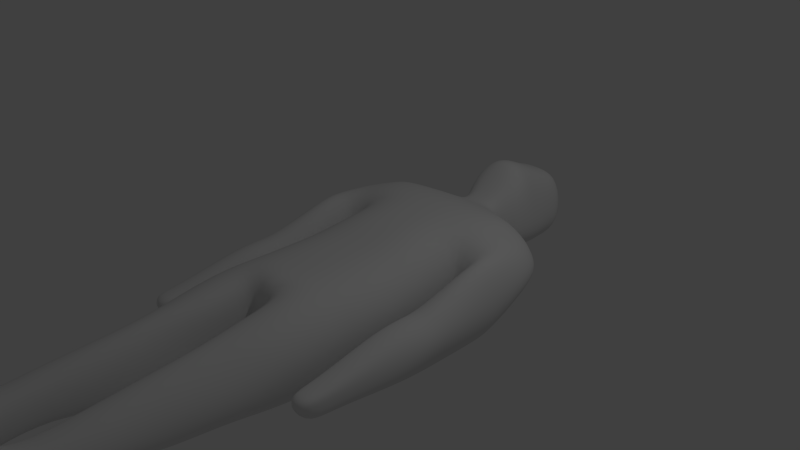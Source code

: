 # Source: ChacterOneUVMapping.blend  (saved by Blender 2.76.0; exported with 4.5.12 LTS)
import bpy
from mathutils import Matrix  # noqa: F401  (used for matrix-valued properties, if any)

bpy.ops.wm.read_factory_settings(use_empty=True)
scene = bpy.context.scene
scene.name = 'Scene'

# ---- collections
col_collection_1 = bpy.data.collections.new('Collection 1'); scene.collection.children.link(col_collection_1)

# ---- materials (node trees are filled in below, after node groups)
mat_material = bpy.data.materials.new('Material')
mat_material.alpha_threshold = 0.0
mat_material.use_transparent_shadow = False
mat_material.roughness = 0.5
mat_material.specular_intensity = 0.0
mat_material.line_color = (0.0, 0.0, 0.0, 1.0)

# ---- material node trees

# ---- world
world_world = bpy.data.worlds.new('World'); scene.world = world_world
world_world.color = (0.05088, 0.05088, 0.05088)
world_world.use_sun_shadow = False
world_world.sun_shadow_jitter_overblur = 0.0
world_world.cycles.sampling_method = 'MANUAL'
world_world.cycles.sample_map_resolution = 256

# ---- cameras
cam_camera = bpy.data.cameras.new('Camera')
cam_camera.clip_end = 100.0
cam_camera.lens = 35.0
cam_camera.sensor_width = 32.0
cam_camera.sensor_height = 18.0
cam_camera.ortho_scale = 7.314
cam_camera.dof.focus_distance = 0.0
cam_camera.dof.aperture_fstop = 128.0

# ---- lights
light_lamp = bpy.data.lights.new('Lamp', 'POINT')
light_lamp.transmission_factor = 0.0
light_lamp.cutoff_distance = 30.0
light_lamp.energy = 100.0
light_lamp.shadow_buffer_clip_start = 1.001
light_lamp.shadow_soft_size = 0.1
light_lamp.shadow_maximum_resolution = 0.006
light_lamp.use_absolute_resolution = True
light_lamp.cycles.use_multiple_importance_sampling = False

# ---- meshes
me_cube = bpy.data.meshes.new('Cube')
me_cube.from_pydata([(-0.7529, 0.09444, -0.9393), (-0.7529, 0.09444, 0.4615), (-0.7529, -1.906, -0.9393), (-0.7529, -1.906, 0.3448), (-0.7529, -0.4056, -0.9393), (-0.7529, -0.9056, -0.9393), (-0.7529, -1.406, -0.9393), (-0.7529, -0.4056, 0.4252), (-0.7529, -0.9056, 0.3448), (-0.7529, -1.406, 0.3448), (-0.9646, -0.1831, -0.2393), (-1.016, -1.906, -0.2393), (-1.016, -1.406, -0.2393), (-1.016, -0.9056, -0.2393), (-1.016, -0.4056, -0.2393), (-0.7529, 0.6222, -0.8895), (-0.7529, 0.6222, 0.4797), (-0.9373, 1.066, -0.5292), (-0.869, 1.066, 0.2965), (-0.9241, 1.181, -0.2399), (-1.696, -0.01192, -0.2409), (-1.482, -0.01192, -0.6643), (-1.482, -0.01192, 0.3297), (-1.452, 0.6862, 0.2024), (-1.625, 0.6862, -0.1138), (-1.452, 0.6862, -0.3133), (-1.39, 0.9773, -0.1138), (-1.218, 0.926, -0.2263), (-1.218, 0.926, 0.1462), (-1.047, -0.2448, -0.2597), (-1.226, -0.01679, 0.3319), (-1.129, 0.6596, 0.3493), (-1.233, -0.01679, -0.8296), (-1.129, 0.6596, -0.6465), (-1.227, -1.253, 0.02291), (-1.498, -1.248, 0.02291), (-1.725, -1.248, -0.2442), (-1.498, -1.248, -0.6974), (-1.016, -1.253, -0.2419), (-1.235, -1.253, -0.8433), (-1.172, -1.662, 0.04381), (-1.559, -1.657, 0.04381), (-1.677, -1.657, -0.3125), (-1.559, -1.657, -0.6597), (-1.083, -1.662, -0.3102), (-1.183, -1.662, -0.6597), (-0.02655, -0.9056, 0.3448), (-0.02655, -0.4056, 0.4252), (-0.02655, 0.09444, -0.9393), (-0.02655, 0.09444, 0.4615), (-0.02655, -2.338, 0.4029), (-0.05129, -2.553, -1.14), (-0.02655, -1.406, 0.3448), (-0.02655, -1.406, -0.9393), (-0.02655, -0.9056, -0.9393), (-0.02655, -0.4056, -0.9393), (-0.02655, -2.401, -0.2393), (-0.02655, 0.6222, -0.9627), (-0.02655, 0.6222, 0.4797), (-0.02655, 1.066, -0.7044), (-0.02655, 1.066, 0.2968), (-1.037, -2.373, -0.2393), (-0.7529, -2.373, -0.9393), (-0.7529, -2.373, 0.3448), (-0.1831, -2.373, 0.3448), (-0.1831, -2.373, -0.2393), (-1.014, -2.877, -0.2393), (-0.7529, -2.877, -0.8512), (-0.7529, -2.877, 0.2736), (-0.1918, -2.877, 0.2736), (-0.1918, -2.877, -0.9747), (-0.1918, -2.877, -0.2393), (-0.9824, -3.378, -0.2414), (-0.7353, -3.378, -0.7316), (-0.5972, -3.378, 0.2169), (-0.327, -3.378, 0.2169), (-0.189, -3.378, -0.8551), (-0.189, -3.378, -0.2414), (-0.8348, -4.113, -0.2517), (-0.6572, -4.113, -0.7268), (-0.6572, -4.113, 0.1448), (-0.2949, -4.113, 0.1448), (-0.2949, -4.113, -0.7268), (-0.1642, -4.113, -0.2517), (-1.028, -0.4591, -0.2419), (-1.022, -0.874, -0.2419), (-1.232, -0.7362, -0.8434), (-1.228, -0.2657, -0.8434), (-1.221, -0.2657, 0.2892), (-1.224, -0.7362, 0.1024), (-1.492, -0.2605, -0.7159), (-1.495, -0.7311, -0.7066), (-1.722, -0.7311, -0.2442), (-1.719, -0.2605, -0.2442), (-1.492, -0.2605, 0.3176), (-1.495, -0.7311, 0.1615), (-1.02, -1.117, -0.2419), (-1.225, -1.061, 0.00993), (-1.496, -1.017, -0.7037), (-1.496, -1.055, 0.07861), (-1.233, -1.022, -0.8434), (-1.723, -1.017, -0.2442), (-1.524, -2.653, -0.1805), (-1.253, -2.658, -0.1805), (-1.536, -2.538, -0.3039), (-1.515, -2.538, -0.5288), (-1.2, -2.543, -0.3024), (-1.267, -2.543, -0.5288), (-1.253, -2.913, -0.1805), (-1.524, -2.907, -0.1805), (-1.536, -3.013, -0.3039), (-1.515, -2.848, -0.5288), (-1.2, -3.018, -0.3024), (-1.267, -2.853, -0.5288), (-0.8297, -5.94, -0.2073), (-0.6545, -5.94, -0.676), (-0.7722, -5.94, 0.1838), (-0.1795, -5.89, 0.1838), (-0.2972, -5.94, -0.676), (-0.1682, -5.89, -0.2073), (-0.6545, -5.657, -0.6017), (-0.8297, -5.657, -0.2073), (-0.1795, -5.657, 0.1838), (-0.1682, -5.657, -0.2073), (-0.2972, -5.657, -0.6017), (-0.7722, -5.657, 0.1838), (-0.6545, -5.94, 0.8231), (-0.2972, -5.94, 0.8231), (-0.2972, -5.707, 0.6394), (-0.6545, -5.707, 0.6394), (-0.7452, -5.369, -0.2584), (-0.2458, -5.369, -0.2584), (-0.6743, -5.369, 0.03684), (-0.613, -5.369, -0.5072), (-0.2819, -5.369, 0.03685), (-0.3432, -5.369, -0.5072), (-0.6545, -5.692, -0.676), (-0.6545, -5.893, -0.676), (-0.1795, -5.799, 0.1838), (-0.1795, -5.843, 0.1838), (-0.2972, -5.692, -0.676), (-0.2972, -5.893, -0.676), (-0.8297, -5.893, -0.2073), (-0.8297, -5.799, -0.2073), (-0.1682, -5.843, -0.2073), (-0.1682, -5.799, -0.2073), (-0.7722, -5.893, 0.1838), (-0.7722, -5.799, 0.1838), (-0.2972, -5.799, 0.8231), (-0.2972, -5.893, 0.8231), (-0.6545, -5.893, 0.8231), (-0.6545, -5.799, 0.8231), (-0.7529, -1.718, -0.9393), (-0.7529, -1.718, 0.3448), (-1.016, -1.718, -0.2393), (-0.02655, -1.93, -0.9393), (-0.02655, -1.906, 0.3618), (-0.8272, -4.75, -0.2548), (-0.2356, -4.75, -0.2548), (-0.6988, -4.75, 0.09492), (-0.6705, -4.75, -0.4706), (-0.3226, -4.75, 0.09492), (-0.3509, -4.75, -0.4706), (0.7529, 0.09444, -0.9393), (0.7529, 0.09444, 0.4615), (0.7529, -1.906, -0.9393), (0.7529, -1.906, 0.3448), (0.7529, -0.4056, -0.9393), (0.7529, -0.9056, -0.9393), (0.7529, -1.406, -0.9393), (0.7529, -0.4056, 0.4252), (0.7529, -0.9056, 0.3448), (0.7529, -1.406, 0.3448), (0.9646, -0.1831, -0.2393), (1.016, -1.906, -0.2393), (1.016, -1.406, -0.2393), (1.016, -0.9056, -0.2393), (1.016, -0.4056, -0.2393), (0.7529, 0.6222, -0.8895), (0.7529, 0.6222, 0.4797), (0.9373, 1.066, -0.5292), (0.869, 1.066, 0.2965), (0.9241, 1.181, -0.2399), (1.696, -0.01192, -0.2409), (1.482, -0.01192, -0.6643), (1.482, -0.01192, 0.3297), (1.452, 0.6862, 0.2024), (1.625, 0.6862, -0.1138), (1.452, 0.6862, -0.3133), (1.39, 0.9773, -0.1138), (1.218, 0.926, -0.2263), (1.218, 0.926, 0.1462), (1.047, -0.2448, -0.2597), (1.226, -0.01679, 0.3319), (1.129, 0.6596, 0.3493), (1.233, -0.01679, -0.8296), (1.129, 0.6596, -0.6465), (1.227, -1.253, 0.02291), (1.498, -1.248, 0.02291), (1.725, -1.248, -0.2442), (1.498, -1.248, -0.6974), (1.016, -1.253, -0.2419), (1.235, -1.253, -0.8433), (1.172, -1.662, 0.04381), (1.559, -1.657, 0.04381), (1.677, -1.657, -0.3125), (1.559, -1.657, -0.6597), (1.083, -1.662, -0.3102), (1.183, -1.662, -0.6597), (0.02655, -0.9056, 0.3448), (0.02655, -0.4056, 0.4252), (0.02655, 0.09444, -0.9393), (0.02655, 0.09444, 0.4615), (0.02655, -2.338, 0.4029), (0.001811, -2.553, -1.14), (0.02655, -1.406, 0.3448), (0.02655, -1.406, -0.9393), (0.02655, -0.9056, -0.9393), (0.02655, -0.4056, -0.9393), (0.02655, -2.401, -0.2393), (0.02655, 0.6222, -0.9627), (0.02655, 0.6222, 0.4797), (0.02655, 1.066, -0.7044), (0.02655, 1.066, 0.2968), (1.037, -2.373, -0.2393), (0.7529, -2.373, -0.9393), (0.7529, -2.373, 0.3448), (0.1831, -2.373, 0.3448), (0.1831, -2.373, -0.2393), (1.014, -2.877, -0.2393), (0.7529, -2.877, -0.8512), (0.7529, -2.877, 0.2736), (0.1918, -2.877, 0.2736), (0.1918, -2.877, -0.9747), (0.1918, -2.877, -0.2393), (0.9824, -3.378, -0.2414), (0.7353, -3.378, -0.7316), (0.5972, -3.378, 0.2169), (0.327, -3.378, 0.2169), (0.189, -3.378, -0.8551), (0.189, -3.378, -0.2414), (0.8348, -4.113, -0.2517), (0.6572, -4.113, -0.7268), (0.6572, -4.113, 0.1448), (0.2949, -4.113, 0.1448), (0.2949, -4.113, -0.7268), (0.1642, -4.113, -0.2517), (1.028, -0.4591, -0.2419), (1.022, -0.874, -0.2419), (1.232, -0.7362, -0.8434), (1.228, -0.2657, -0.8434), (1.221, -0.2657, 0.2892), (1.224, -0.7362, 0.1024), (1.492, -0.2605, -0.7159), (1.495, -0.7311, -0.7066), (1.722, -0.7311, -0.2442), (1.719, -0.2605, -0.2442), (1.492, -0.2605, 0.3176), (1.495, -0.7311, 0.1615), (1.02, -1.117, -0.2419), (1.225, -1.061, 0.00993), (1.496, -1.017, -0.7037), (1.496, -1.055, 0.07861), (1.233, -1.022, -0.8434), (1.723, -1.017, -0.2442), (1.524, -2.653, -0.1805), (1.253, -2.658, -0.1805), (1.536, -2.538, -0.3039), (1.515, -2.538, -0.5288), (1.2, -2.543, -0.3024), (1.267, -2.543, -0.5288), (1.253, -2.913, -0.1805), (1.524, -2.907, -0.1805), (1.536, -3.013, -0.3039), (1.515, -2.848, -0.5288), (1.2, -3.018, -0.3024), (1.267, -2.853, -0.5288), (0.8297, -5.94, -0.2073), (0.6545, -5.94, -0.676), (0.7722, -5.94, 0.1838), (0.1795, -5.89, 0.1838), (0.2972, -5.94, -0.676), (0.1682, -5.89, -0.2073), (0.6545, -5.657, -0.6017), (0.8297, -5.657, -0.2073), (0.1795, -5.657, 0.1838), (0.1682, -5.657, -0.2073), (0.2972, -5.657, -0.6017), (0.7722, -5.657, 0.1838), (0.6545, -5.94, 0.8231), (0.2972, -5.94, 0.8231), (0.2972, -5.707, 0.6394), (0.6545, -5.707, 0.6394), (0.7452, -5.369, -0.2584), (0.2458, -5.369, -0.2584), (0.6743, -5.369, 0.03685), (0.613, -5.369, -0.5072), (0.2819, -5.369, 0.03685), (0.3432, -5.369, -0.5072), (0.6545, -5.692, -0.676), (0.6545, -5.893, -0.676), (0.1795, -5.799, 0.1838), (0.1795, -5.843, 0.1838), (0.2972, -5.692, -0.676), (0.2972, -5.893, -0.676), (0.8297, -5.893, -0.2073), (0.8297, -5.799, -0.2073), (0.1682, -5.843, -0.2073), (0.1682, -5.799, -0.2073), (0.7722, -5.893, 0.1838), (0.7722, -5.799, 0.1838), (0.2972, -5.799, 0.8231), (0.2972, -5.893, 0.8231), (0.6545, -5.893, 0.8231), (0.6545, -5.799, 0.8231), (0.7529, -1.718, -0.9393), (0.7529, -1.718, 0.3448), (1.016, -1.718, -0.2393), (0.02655, -1.93, -0.9393), (0.02655, -1.906, 0.3618), (0.8272, -4.75, -0.2548), (0.2356, -4.75, -0.2548), (0.6988, -4.75, 0.09492), (0.6705, -4.75, -0.4706), (0.3226, -4.75, 0.09492), (0.3509, -4.75, -0.4706), (1.192e-07, 0.6222, -0.9627), (1.192e-07, 1.066, -0.7044), (1.192e-07, 0.09444, -0.9393), (1.192e-07, -0.4056, -0.9393), (1.192e-07, -0.9056, -0.9393), (1.192e-07, -1.406, -0.9393), (1.192e-07, -1.93, -0.9393), (-0.02474, -2.556, -1.175), (5.96e-08, -2.403, -0.2393), (0.0, -2.34, 0.4029), (0.0, -1.906, 0.3618), (0.0, -1.406, 0.3448), (0.0, -0.9056, 0.3448), (0.0, -0.4056, 0.4252), (0.0, 0.09444, 0.4615), (0.0, 0.6222, 0.4797), (0.0, 1.066, 0.2968), (-0.3621, 1.33, -0.2199), (-0.3672, 1.215, -0.4881), (-0.3405, 1.215, 0.2037), (-0.3704, 2.673, 0.3406), (1.192e-07, 1.215, -0.5867), (0.0, 1.215, 0.2039), (0.3621, 1.33, -0.2199), (0.3672, 1.215, -0.4881), (0.3405, 1.215, 0.2037), (-0.4561, 2.518, -0.5196), (-0.4965, 2.723, -0.211), (-0.2963, 1.357, -0.299), (-0.3006, 1.401, -0.486), (-0.2786, 1.401, 0.2053), (0.0, 1.699, 0.4874), (1.192e-07, 1.401, -0.5983), (0.0, 1.401, 0.2055), (0.2963, 1.357, -0.299), (0.3006, 1.401, -0.486), (0.2786, 1.401, 0.2053), (-0.4027, 1.7, 0.4102), (0.4027, 1.7, 0.4102), (5.96e-08, 2.849, -0.2085), (1.192e-07, 2.632, -0.8926), (0.0, 2.673, 0.3411), (0.4965, 2.723, -0.211), (0.4561, 2.518, -0.5196), (0.3704, 2.673, 0.3406), (0.5169, 1.638, -0.1425), (-0.5243, 1.7, -0.4607), (-0.5169, 1.638, -0.1425), (1.192e-07, 1.699, -0.7807), (0.5243, 1.7, -0.4607), (0.4027, 1.878, 0.5059), (0.0, 1.857, 0.6526), (-0.5169, 2.062, -0.1659), (-0.4027, 1.878, 0.5059), (0.5169, 2.062, -0.1659), (-0.5243, 2.069, -0.5007), (0.5243, 2.069, -0.5007), (1.192e-07, 2.068, -0.8756), (0.3854, 2.464, 0.3615), (0.0, 2.464, 0.362), (-0.5059, 2.534, -0.1901), (1.192e-07, 2.489, -0.8847), (-0.3854, 2.464, 0.3615), (0.5059, 2.534, -0.1901), (-0.4648, 2.388, -0.508), (0.4648, 2.388, -0.508), (-0.3195, 2.028, 0.5297), (0.5136, 2.205, -0.1732), (-0.5063, 2.165, -0.5029), (0.5063, 2.165, -0.5029), (0.3195, 2.028, 0.5297), (0.0, 2.007, 0.6405), (-0.5136, 2.205, -0.1732), (1.192e-07, 2.195, -0.8784)], [], [(96, 97, 34, 38), (14, 10, 0, 4), (154, 12, 6, 152), (12, 13, 5, 6), (13, 14, 4, 5), (8, 7, 14, 13), (9, 8, 13, 12), (153, 9, 12, 154), (7, 1, 10, 14), (57, 15, 17, 59), (100, 96, 38, 39), (48, 0, 15, 57), (21, 20, 24, 25), (20, 22, 23, 24), (25, 24, 26, 27), (24, 23, 28, 26), (33, 32, 21, 25), (18, 19, 26, 28), (30, 31, 23, 22), (1, 16, 31, 30), (16, 18, 31), (15, 0, 32, 33), (31, 18, 28, 23), (10, 1, 30, 29), (19, 17, 27, 26), (0, 10, 29, 32), (17, 15, 33), (17, 33, 25, 27), (37, 39, 45, 43), (39, 38, 44, 45), (101, 98, 37, 36), (98, 100, 39, 37), (97, 99, 35, 34), (99, 101, 36, 35), (40, 41, 102, 103), (41, 42, 104, 102), (35, 36, 42, 41), (34, 35, 41, 40), (38, 34, 40, 44), (36, 37, 43, 42), (16, 58, 60, 18), (19, 18, 345, 343), (1, 49, 58, 16), (50, 3, 63, 64), (5, 4, 55, 54), (6, 5, 54, 53), (152, 6, 53, 155), (153, 3, 50, 156), (4, 0, 48, 55), (56, 50, 64, 65), (1, 7, 47, 49), (7, 8, 46, 47), (8, 9, 52, 46), (63, 61, 66, 68), (11, 2, 62, 61), (3, 11, 61, 63), (66, 67, 73, 72), (69, 68, 74, 75), (64, 63, 68, 69), (61, 62, 67, 66), (65, 64, 69, 71), (76, 77, 83, 82), (74, 72, 78, 80), (71, 69, 75, 77), (67, 70, 76, 73), (68, 66, 72, 74), (70, 71, 77, 76), (144, 139, 117, 119), (142, 137, 115, 114), (75, 74, 80, 81), (72, 73, 79, 78), (77, 75, 81, 83), (73, 76, 82, 79), (22, 20, 93, 94), (94, 93, 92, 95), (30, 22, 94, 88), (88, 94, 95, 89), (21, 32, 87, 90), (90, 87, 86, 91), (20, 21, 90, 93), (93, 90, 91, 92), (32, 29, 84, 87), (87, 84, 85, 86), (29, 30, 88, 84), (84, 88, 89, 85), (95, 92, 101, 99), (89, 95, 99, 97), (91, 86, 100, 98), (92, 91, 98, 101), (86, 85, 96, 100), (85, 89, 97, 96), (103, 102, 109, 108), (102, 104, 110, 109), (44, 40, 103, 106), (42, 43, 105, 104), (45, 44, 106, 107), (43, 45, 107, 105), (113, 112, 110, 111), (112, 108, 109, 110), (106, 103, 108, 112), (104, 105, 111, 110), (107, 106, 112, 113), (105, 107, 113, 111), (116, 114, 119, 117), (114, 115, 118, 119), (137, 141, 118, 115), (146, 142, 114, 116), (141, 144, 119, 118), (138, 122, 128, 148), (134, 132, 125, 122), (135, 131, 123, 124), (132, 130, 121, 125), (133, 135, 124, 120), (130, 133, 120, 121), (131, 134, 122, 123), (149, 150, 126, 127), (146, 116, 126, 150), (116, 117, 127, 126), (122, 125, 129, 128), (158, 161, 134, 131), (157, 160, 133, 130), (160, 162, 135, 133), (159, 157, 130, 132), (162, 158, 131, 135), (161, 159, 132, 134), (125, 147, 151, 129), (147, 146, 150, 151), (128, 129, 151, 148), (148, 151, 150, 149), (117, 139, 149, 127), (139, 138, 148, 149), (124, 123, 145, 140), (140, 145, 144, 141), (125, 121, 143, 147), (147, 143, 142, 146), (120, 124, 140, 136), (136, 140, 141, 137), (121, 120, 136, 143), (143, 136, 137, 142), (123, 122, 138, 145), (145, 138, 139, 144), (9, 153, 156, 52), (2, 152, 155, 51), (3, 153, 154, 11), (11, 154, 152, 2), (62, 51, 70, 67), (51, 56, 65), (2, 51, 62), (51, 65, 71, 70), (81, 80, 159, 161), (82, 83, 158, 162), (80, 78, 157, 159), (79, 82, 162, 160), (78, 79, 160, 157), (83, 81, 161, 158), (259, 201, 197, 260), (177, 167, 163, 173), (317, 315, 169, 175), (175, 169, 168, 176), (176, 168, 167, 177), (171, 176, 177, 170), (172, 175, 176, 171), (316, 317, 175, 172), (170, 177, 173, 164), (220, 222, 180, 178), (263, 202, 201, 259), (211, 220, 178, 163), (184, 188, 187, 183), (183, 187, 186, 185), (188, 190, 189, 187), (187, 189, 191, 186), (196, 188, 184, 195), (181, 191, 189, 182), (193, 185, 186, 194), (164, 193, 194, 179), (179, 194, 181), (178, 196, 195, 163), (194, 186, 191, 181), (173, 192, 193, 164), (182, 189, 190, 180), (163, 195, 192, 173), (180, 196, 178), (180, 190, 188, 196), (200, 206, 208, 202), (202, 208, 207, 201), (264, 199, 200, 261), (261, 200, 202, 263), (260, 197, 198, 262), (262, 198, 199, 264), (203, 266, 265, 204), (204, 265, 267, 205), (198, 204, 205, 199), (197, 203, 204, 198), (201, 207, 203, 197), (199, 205, 206, 200), (179, 181, 223, 221), (18, 60, 348, 345), (181, 182, 349, 351), (164, 179, 221, 212), (213, 227, 226, 166), (168, 217, 218, 167), (169, 216, 217, 168), (315, 318, 216, 169), (316, 319, 213, 166), (167, 218, 211, 163), (219, 228, 227, 213), (164, 212, 210, 170), (170, 210, 209, 171), (171, 209, 215, 172), (226, 231, 229, 224), (174, 224, 225, 165), (166, 226, 224, 174), (229, 235, 236, 230), (232, 238, 237, 231), (227, 232, 231, 226), (224, 229, 230, 225), (228, 234, 232, 227), (239, 245, 246, 240), (237, 243, 241, 235), (234, 240, 238, 232), (230, 236, 239, 233), (231, 237, 235, 229), (233, 239, 240, 234), (307, 282, 280, 302), (305, 277, 278, 300), (238, 244, 243, 237), (235, 241, 242, 236), (240, 246, 244, 238), (236, 242, 245, 239), (185, 257, 256, 183), (257, 258, 255, 256), (193, 251, 257, 185), (251, 252, 258, 257), (184, 253, 250, 195), (253, 254, 249, 250), (183, 256, 253, 184), (256, 255, 254, 253), (195, 250, 247, 192), (250, 249, 248, 247), (192, 247, 251, 193), (247, 248, 252, 251), (258, 262, 264, 255), (252, 260, 262, 258), (254, 261, 263, 249), (255, 264, 261, 254), (249, 263, 259, 248), (248, 259, 260, 252), (266, 271, 272, 265), (265, 272, 273, 267), (207, 269, 266, 203), (205, 267, 268, 206), (208, 270, 269, 207), (206, 268, 270, 208), (276, 274, 273, 275), (275, 273, 272, 271), (269, 275, 271, 266), (267, 273, 274, 268), (270, 276, 275, 269), (268, 274, 276, 270), (279, 280, 282, 277), (277, 282, 281, 278), (300, 278, 281, 304), (309, 279, 277, 305), (304, 281, 282, 307), (301, 311, 291, 285), (297, 285, 288, 295), (298, 287, 286, 294), (295, 288, 284, 293), (296, 283, 287, 298), (293, 284, 283, 296), (294, 286, 285, 297), (312, 290, 289, 313), (309, 313, 289, 279), (279, 289, 290, 280), (285, 291, 292, 288), (321, 294, 297, 324), (320, 293, 296, 323), (323, 296, 298, 325), (322, 295, 293, 320), (325, 298, 294, 321), (324, 297, 295, 322), (288, 292, 314, 310), (310, 314, 313, 309), (291, 311, 314, 292), (311, 312, 313, 314), (280, 290, 312, 302), (302, 312, 311, 301), (287, 303, 308, 286), (303, 304, 307, 308), (288, 310, 306, 284), (310, 309, 305, 306), (283, 299, 303, 287), (299, 300, 304, 303), (284, 306, 299, 283), (306, 305, 300, 299), (286, 308, 301, 285), (308, 307, 302, 301), (172, 215, 319, 316), (165, 214, 318, 315), (166, 174, 317, 316), (174, 165, 315, 317), (225, 230, 233, 214), (214, 228, 219), (165, 225, 214), (214, 233, 234, 228), (244, 324, 322, 243), (245, 325, 321, 246), (243, 322, 320, 241), (242, 323, 325, 245), (241, 320, 323, 242), (246, 321, 324, 244), (327, 222, 220, 326), (326, 220, 211, 328), (329, 328, 211, 218), (330, 329, 218, 217), (331, 330, 217, 216), (332, 331, 216, 318), (333, 332, 318, 214), (334, 333, 214, 219), (335, 334, 219, 213), (336, 335, 213, 319), (337, 336, 319, 215), (338, 337, 215, 209), (339, 338, 209, 210), (340, 339, 210, 212), (341, 340, 212, 221), (342, 341, 221, 223), (17, 19, 343, 344), (59, 17, 344, 347), (60, 58, 341, 342), (58, 49, 340, 341), (49, 47, 339, 340), (47, 46, 338, 339), (46, 52, 337, 338), (52, 156, 336, 337), (156, 50, 335, 336), (50, 56, 334, 335), (56, 51, 333, 334), (51, 155, 332, 333), (155, 53, 331, 332), (53, 54, 330, 331), (54, 55, 329, 330), (55, 48, 328, 329), (57, 326, 328, 48), (59, 327, 326, 57), (343, 345, 356, 354), (345, 348, 359, 356), (361, 358, 374, 375), (349, 350, 361, 360), (344, 343, 354, 355), (358, 355, 372, 374), (350, 347, 358, 361), (182, 180, 350, 349), (388, 385, 367, 346), (389, 391, 369, 368), (390, 386, 353, 352), (351, 349, 360, 362), (348, 351, 362, 359), (347, 344, 355, 358), (387, 390, 352, 366), (346, 367, 365, 353), (353, 365, 366, 352), (368, 369, 366, 365), (370, 368, 365, 367), (386, 388, 346, 353), (384, 389, 368, 370), (385, 384, 370, 367), (391, 387, 366, 369), (362, 360, 371, 364), (354, 356, 363, 373), (342, 223, 348), (60, 342, 348), (355, 354, 373, 372), (360, 361, 375, 371), (223, 181, 351, 348), (356, 359, 357, 363), (359, 362, 364, 357), (180, 222, 347, 350), (327, 59, 347), (222, 327, 347), (375, 374, 383, 382), (357, 364, 376, 377), (364, 371, 380, 376), (373, 363, 379, 378), (374, 372, 381, 383), (372, 373, 378, 381), (371, 375, 382, 380), (363, 357, 377, 379), (395, 399, 387, 391), (397, 396, 384, 385), (396, 393, 389, 384), (398, 392, 388, 386), (399, 394, 390, 387), (394, 398, 386, 390), (393, 395, 391, 389), (392, 397, 385, 388), (379, 377, 397, 392), (380, 382, 395, 393), (381, 378, 398, 394), (383, 381, 394, 399), (378, 379, 392, 398), (376, 380, 393, 396), (377, 376, 396, 397), (382, 383, 399, 395)])
me_cube.polygons.foreach_set('use_smooth', [True] * 404)
_uv = me_cube.uv_layers.new(name='UVMap')
_uv.uv.foreach_set('vector', [0.1115, 0.8349, 0.106, 0.8543, 0.09519, 0.8492, 0.1045, 0.8311, 0.2769, 0.4414, 0.2705, 0.4521, 0.2194, 0.4541, 0.2372, 0.4211, 0.3206, 0.3867, 0.3084, 0.3991, 0.2753, 0.3683, 0.2892, 0.3533, 0.3084, 0.3991, 0.2911, 0.4194, 0.2553, 0.3937, 0.2753, 0.3683, 0.2911, 0.4194, 0.2769, 0.4414, 0.2372, 0.4211, 0.2553, 0.3937, 0.213, 0.8117, 0.2116, 0.8475, 0.1671, 0.8362, 0.1715, 0.8074, 0.2134, 0.7771, 0.213, 0.8117, 0.1715, 0.8074, 0.1729, 0.778, 0.2123, 0.756, 0.2134, 0.7771, 0.1729, 0.778, 0.1721, 0.7595, 0.2116, 0.8475, 0.207, 0.8866, 0.1647, 0.8499, 0.1671, 0.8362, 0.1555, 0.4467, 0.1887, 0.4774, 0.1755, 0.5076, 0.1364, 0.472, 0.3016, 0.4984, 0.3162, 0.4701, 0.3229, 0.4725, 0.3121, 0.5008, 0.1761, 0.4195, 0.2194, 0.4541, 0.1887, 0.4774, 0.1555, 0.4467, 0.2453, 0.5062, 0.2443, 0.5323, 0.2081, 0.5403, 0.2054, 0.5267, 0.1251, 0.9303, 0.1517, 0.9064, 0.173, 0.9429, 0.157, 0.9555, 0.2054, 0.5267, 0.2081, 0.5403, 0.1895, 0.5365, 0.1872, 0.526, 0.157, 0.9555, 0.173, 0.9429, 0.1877, 0.9545, 0.1749, 0.9669, 0.1997, 0.5013, 0.2447, 0.4854, 0.2453, 0.5062, 0.2054, 0.5267, 0.21, 0.9552, 0.199, 0.9827, 0.1749, 0.9669, 0.1877, 0.9545, 0.1659, 0.8935, 0.1912, 0.9343, 0.173, 0.9429, 0.1517, 0.9064, 0.207, 0.8866, 0.2149, 0.9256, 0.1912, 0.9343, 0.1659, 0.8935, 0.2149, 0.9256, 0.21, 0.9552, 0.1912, 0.9343, 0.1887, 0.4774, 0.2194, 0.4541, 0.2447, 0.4854, 0.1997, 0.5013, 0.1912, 0.9343, 0.21, 0.9552, 0.1877, 0.9545, 0.173, 0.9429, 0.1647, 0.8499, 0.207, 0.8866, 0.1659, 0.8935, 0.1588, 0.8499, 0.1683, 0.5209, 0.1755, 0.5076, 0.1872, 0.526, 0.1895, 0.5365, 0.2194, 0.4541, 0.2705, 0.4521, 0.2734, 0.4567, 0.2447, 0.4854, 0.1755, 0.5076, 0.1887, 0.4774, 0.1997, 0.5013, 0.1755, 0.5076, 0.1997, 0.5013, 0.2054, 0.5267, 0.1872, 0.526, 0.3102, 0.5149, 0.3121, 0.5008, 0.3334, 0.5023, 0.3299, 0.5207, 0.3121, 0.5008, 0.3229, 0.4725, 0.3408, 0.485, 0.3334, 0.5023, 0.2951, 0.5386, 0.2988, 0.5128, 0.3102, 0.5149, 0.3066, 0.5402, 0.2988, 0.5128, 0.3016, 0.4984, 0.3121, 0.5008, 0.3102, 0.5149, 0.106, 0.8543, 0.09814, 0.87, 0.08706, 0.864, 0.09519, 0.8492, 0.09814, 0.87, 0.08426, 0.8893, 0.07417, 0.8811, 0.08706, 0.864, 0.07591, 0.8359, 0.06578, 0.8533, 0.01814, 0.8236, 0.02632, 0.8094, 0.06578, 0.8533, 0.05301, 0.8694, 0.01777, 0.8331, 0.01814, 0.8236, 0.08706, 0.864, 0.07417, 0.8811, 0.05301, 0.8694, 0.06578, 0.8533, 0.09519, 0.8492, 0.08706, 0.864, 0.06578, 0.8533, 0.07591, 0.8359, 0.1045, 0.8311, 0.09519, 0.8492, 0.07591, 0.8359, 0.08376, 0.8175, 0.3066, 0.5402, 0.3102, 0.5149, 0.3299, 0.5207, 0.3278, 0.5389, 0.2149, 0.9256, 0.2645, 0.9238, 0.2646, 0.9564, 0.21, 0.9552, 0.199, 0.9827, 0.21, 0.9552, 0.2429, 0.9685, 0.2282, 0.9935, 0.207, 0.8866, 0.2644, 0.8856, 0.2645, 0.9238, 0.2149, 0.9256, 0.2643, 0.7009, 0.2108, 0.7433, 0.2045, 0.7125, 0.2499, 0.6988, 0.2553, 0.3937, 0.2372, 0.4211, 0.1964, 0.3925, 0.217, 0.365, 0.2753, 0.3683, 0.2553, 0.3937, 0.217, 0.365, 0.2382, 0.3368, 0.2892, 0.3533, 0.2753, 0.3683, 0.2382, 0.3368, 0.2616, 0.3056, 0.2123, 0.756, 0.2108, 0.7433, 0.2643, 0.7009, 0.2643, 0.7372, 0.2372, 0.4211, 0.2194, 0.4541, 0.1761, 0.4195, 0.1964, 0.3925, 0.2645, 0.653, 0.2643, 0.7009, 0.2499, 0.6988, 0.2561, 0.6524, 0.207, 0.8866, 0.2116, 0.8475, 0.2644, 0.8487, 0.2644, 0.8856, 0.2116, 0.8475, 0.213, 0.8117, 0.2644, 0.812, 0.2644, 0.8487, 0.213, 0.8117, 0.2134, 0.7771, 0.2644, 0.7755, 0.2644, 0.812, 0.2045, 0.7125, 0.1657, 0.722, 0.1584, 0.6949, 0.1899, 0.6845, 0.3287, 0.3795, 0.2982, 0.3444, 0.323, 0.3252, 0.3497, 0.3651, 0.2108, 0.7433, 0.1711, 0.7483, 0.1657, 0.722, 0.2045, 0.7125, 0.3752, 0.3518, 0.357, 0.3124, 0.3939, 0.3069, 0.4037, 0.3416, 0.2196, 0.667, 0.1899, 0.6845, 0.1812, 0.6544, 0.1951, 0.6452, 0.2499, 0.6988, 0.2045, 0.7125, 0.1899, 0.6845, 0.2196, 0.667, 0.3497, 0.3651, 0.323, 0.3252, 0.357, 0.3124, 0.3752, 0.3518, 0.2561, 0.6524, 0.2499, 0.6988, 0.2196, 0.667, 0.2338, 0.6418, 0.39, 0.2666, 0.409, 0.2285, 0.4522, 0.2457, 0.4408, 0.2749, 0.1812, 0.6544, 0.15, 0.6689, 0.1335, 0.6314, 0.1547, 0.6197, 0.2338, 0.6418, 0.2196, 0.667, 0.1951, 0.6452, 0.2142, 0.6253, 0.357, 0.3124, 0.3441, 0.2636, 0.39, 0.2666, 0.3939, 0.3069, 0.1899, 0.6845, 0.1584, 0.6949, 0.15, 0.6689, 0.1812, 0.6544, 0.3441, 0.2636, 0.3811, 0.2126, 0.409, 0.2285, 0.39, 0.2666, 0.8523, 0.602, 0.8319, 0.6188, 0.8303, 0.6164, 0.8502, 0.5995, 0.5629, 0.3212, 0.5565, 0.2988, 0.5578, 0.2986, 0.5653, 0.3205, 0.1951, 0.6452, 0.1812, 0.6544, 0.1547, 0.6197, 0.1715, 0.6087, 0.4037, 0.3416, 0.3939, 0.3069, 0.4416, 0.2975, 0.4481, 0.3278, 0.2142, 0.6253, 0.1951, 0.6452, 0.1715, 0.6087, 0.1892, 0.5942, 0.3939, 0.3069, 0.39, 0.2666, 0.4408, 0.2749, 0.4416, 0.2975, 0.1517, 0.9064, 0.1251, 0.9303, 0.1148, 0.9198, 0.1408, 0.8968, 0.1408, 0.8968, 0.1148, 0.9198, 0.09643, 0.9004, 0.1158, 0.8808, 0.1659, 0.8935, 0.1517, 0.9064, 0.1408, 0.8968, 0.1499, 0.8833, 0.1499, 0.8833, 0.1408, 0.8968, 0.1158, 0.8808, 0.124, 0.8657, 0.2453, 0.5062, 0.2447, 0.4854, 0.262, 0.4891, 0.2595, 0.5056, 0.2595, 0.5056, 0.262, 0.4891, 0.2877, 0.495, 0.2844, 0.5101, 0.2443, 0.5323, 0.2453, 0.5062, 0.2595, 0.5056, 0.2571, 0.5333, 0.2571, 0.5333, 0.2595, 0.5056, 0.2844, 0.5101, 0.2807, 0.5364, 0.2447, 0.4854, 0.2734, 0.4567, 0.2846, 0.4597, 0.262, 0.4891, 0.262, 0.4891, 0.2846, 0.4597, 0.3045, 0.4662, 0.2877, 0.495, 0.1588, 0.8499, 0.1659, 0.8935, 0.1499, 0.8833, 0.1463, 0.8478, 0.1463, 0.8478, 0.1499, 0.8833, 0.124, 0.8657, 0.124, 0.8406, 0.1158, 0.8808, 0.09643, 0.9004, 0.08426, 0.8893, 0.09814, 0.87, 0.124, 0.8657, 0.1158, 0.8808, 0.09814, 0.87, 0.106, 0.8543, 0.2844, 0.5101, 0.2877, 0.495, 0.3016, 0.4984, 0.2988, 0.5128, 0.2807, 0.5364, 0.2844, 0.5101, 0.2988, 0.5128, 0.2951, 0.5386, 0.2877, 0.495, 0.3045, 0.4662, 0.3162, 0.4701, 0.3016, 0.4984, 0.124, 0.8406, 0.124, 0.8657, 0.106, 0.8543, 0.1115, 0.8349, 0.02632, 0.8094, 0.01814, 0.8236, 0.009155, 0.8149, 0.01314, 0.8051, 0.01814, 0.8236, 0.01777, 0.8331, 0.0001526, 0.8144, 0.009155, 0.8149, 0.08376, 0.8175, 0.07591, 0.8359, 0.02632, 0.8094, 0.03483, 0.804, 0.3278, 0.5389, 0.3299, 0.5207, 0.374, 0.5287, 0.3741, 0.5403, 0.3334, 0.5023, 0.3408, 0.485, 0.3828, 0.5056, 0.377, 0.5166, 0.3299, 0.5207, 0.3334, 0.5023, 0.377, 0.5166, 0.374, 0.5287, 0.3895, 0.5216, 0.402, 0.5195, 0.3972, 0.5363, 0.3863, 0.5297, 0.008895, 0.797, 0.01314, 0.8051, 0.009155, 0.8149, 0.0001526, 0.8144, 0.03483, 0.804, 0.02632, 0.8094, 0.01314, 0.8051, 0.008895, 0.797, 0.3741, 0.5403, 0.374, 0.5287, 0.3863, 0.5297, 0.3972, 0.5363, 0.377, 0.5166, 0.3828, 0.5056, 0.402, 0.5195, 0.3895, 0.5216, 0.374, 0.5287, 0.377, 0.5166, 0.3895, 0.5216, 0.3863, 0.5297, 0.7972, 0.5865, 0.8102, 0.5627, 0.8502, 0.5995, 0.8303, 0.6164, 0.5653, 0.3205, 0.5578, 0.2986, 0.5572, 0.291, 0.5712, 0.2691, 0.5565, 0.2988, 0.5558, 0.2906, 0.5572, 0.291, 0.5578, 0.2986, 0.7944, 0.5854, 0.8073, 0.5612, 0.8102, 0.5627, 0.7972, 0.5865, 0.5558, 0.2906, 0.5687, 0.2673, 0.5712, 0.2691, 0.5572, 0.291, 0.6667, 0.5389, 0.6733, 0.5327, 0.6883, 0.5578, 0.6902, 0.5701, 0.6765, 0.5116, 0.6997, 0.5053, 0.713, 0.5238, 0.6733, 0.5327, 0.5328, 0.2827, 0.5347, 0.2646, 0.5573, 0.2628, 0.5496, 0.287, 0.6997, 0.5053, 0.7091, 0.4887, 0.7247, 0.4998, 0.713, 0.5238, 0.5321, 0.3001, 0.5328, 0.2827, 0.5496, 0.287, 0.5483, 0.3006, 0.5306, 0.318, 0.5321, 0.3001, 0.5483, 0.3006, 0.5496, 0.3234, 0.6624, 0.5016, 0.6765, 0.5116, 0.6733, 0.5327, 0.6542, 0.5172, 0.7984, 0.6319, 0.7839, 0.6222, 0.787, 0.6211, 0.7985, 0.6293, 0.7944, 0.5854, 0.7972, 0.5865, 0.787, 0.6211, 0.7839, 0.6222, 0.7972, 0.5865, 0.8303, 0.6164, 0.7985, 0.6293, 0.787, 0.6211, 0.6733, 0.5327, 0.713, 0.5238, 0.7088, 0.554, 0.6883, 0.5578, 0.1666, 0.5675, 0.1511, 0.5797, 0.1332, 0.5506, 0.146, 0.5407, 0.4892, 0.3201, 0.4878, 0.3013, 0.5321, 0.3001, 0.5306, 0.318, 0.4878, 0.3013, 0.489, 0.278, 0.5328, 0.2827, 0.5321, 0.3001, 0.134, 0.5912, 0.1163, 0.601, 0.1011, 0.5706, 0.1157, 0.5628, 0.489, 0.278, 0.4924, 0.2605, 0.5347, 0.2646, 0.5328, 0.2827, 0.1511, 0.5797, 0.134, 0.5912, 0.1157, 0.5628, 0.1332, 0.5506, 0.713, 0.5238, 0.7219, 0.5271, 0.7118, 0.5663, 0.7088, 0.554, 0.7885, 0.583, 0.7944, 0.5854, 0.7839, 0.6222, 0.7771, 0.6249, 0.6883, 0.5578, 0.7088, 0.554, 0.7118, 0.5663, 0.6902, 0.5701, 0.7979, 0.6381, 0.7771, 0.6249, 0.7839, 0.6222, 0.7984, 0.6319, 0.8303, 0.6164, 0.8319, 0.6188, 0.7984, 0.6319, 0.7985, 0.6293, 0.8319, 0.6188, 0.8334, 0.6212, 0.7979, 0.6381, 0.7984, 0.6319, 0.5496, 0.287, 0.5573, 0.2628, 0.5664, 0.2657, 0.5519, 0.29, 0.5519, 0.29, 0.5664, 0.2657, 0.5687, 0.2673, 0.5558, 0.2906, 0.713, 0.5238, 0.7247, 0.4998, 0.733, 0.5038, 0.7219, 0.5271, 0.7885, 0.583, 0.8013, 0.5581, 0.8073, 0.5612, 0.7944, 0.5854, 0.5483, 0.3006, 0.5496, 0.287, 0.5519, 0.29, 0.5507, 0.2987, 0.5507, 0.2987, 0.5519, 0.29, 0.5558, 0.2906, 0.5565, 0.2988, 0.5496, 0.3234, 0.5483, 0.3006, 0.5507, 0.2987, 0.5576, 0.3228, 0.5576, 0.3228, 0.5507, 0.2987, 0.5565, 0.2988, 0.5629, 0.3212, 0.6542, 0.5172, 0.6733, 0.5327, 0.6667, 0.5389, 0.649, 0.5235, 0.8542, 0.6043, 0.8334, 0.6212, 0.8319, 0.6188, 0.8523, 0.602, 0.2134, 0.7771, 0.2123, 0.756, 0.2643, 0.7372, 0.2644, 0.7755, 0.2982, 0.3444, 0.2892, 0.3533, 0.2616, 0.3056, 0.3015, 0.2577, 0.2108, 0.7433, 0.2123, 0.756, 0.1721, 0.7595, 0.1711, 0.7483, 0.3287, 0.3795, 0.3206, 0.3867, 0.2892, 0.3533, 0.2982, 0.3444, 0.323, 0.3252, 0.3015, 0.2577, 0.3441, 0.2636, 0.357, 0.3124, 0.3015, 0.2577, 0.3506, 0.185, 0.3591, 0.1906, 0.2982, 0.3444, 0.3015, 0.2577, 0.323, 0.3252, 0.3015, 0.2577, 0.3591, 0.1906, 0.3811, 0.2126, 0.3441, 0.2636, 0.1715, 0.6087, 0.1547, 0.6197, 0.134, 0.5912, 0.1511, 0.5797, 0.4408, 0.2749, 0.4522, 0.2457, 0.4924, 0.2605, 0.489, 0.278, 0.1547, 0.6197, 0.1335, 0.6314, 0.1163, 0.601, 0.134, 0.5912, 0.4416, 0.2975, 0.4408, 0.2749, 0.489, 0.278, 0.4878, 0.3013, 0.4481, 0.3278, 0.4416, 0.2975, 0.4878, 0.3013, 0.4892, 0.3201, 0.1892, 0.5942, 0.1715, 0.6087, 0.1511, 0.5797, 0.1666, 0.5675, 0.4212, 0.8351, 0.4282, 0.8313, 0.4375, 0.8493, 0.4267, 0.8544, 0.1243, 0.3268, 0.1547, 0.3591, 0.128, 0.3854, 0.1158, 0.3359, 0.164, 0.2699, 0.205, 0.2904, 0.1943, 0.3079, 0.156, 0.2852, 0.156, 0.2852, 0.1943, 0.3079, 0.1759, 0.3342, 0.1414, 0.3072, 0.1414, 0.3072, 0.1759, 0.3342, 0.1547, 0.3591, 0.1243, 0.3268, 0.3197, 0.8117, 0.3613, 0.8074, 0.3656, 0.8363, 0.3211, 0.8476, 0.3194, 0.7772, 0.3598, 0.7781, 0.3613, 0.8074, 0.3197, 0.8117, 0.3205, 0.756, 0.3607, 0.7596, 0.3598, 0.7781, 0.3194, 0.7772, 0.3211, 0.8476, 0.3656, 0.8363, 0.368, 0.85, 0.3257, 0.8867, 0.1528, 0.4446, 0.1339, 0.4701, 0.08878, 0.4424, 0.1142, 0.4213, 0.06283, 0.3188, 0.05767, 0.3095, 0.08184, 0.2912, 0.08602, 0.2971, 0.1733, 0.4173, 0.1528, 0.4446, 0.1142, 0.4213, 0.128, 0.3854, 0.07092, 0.3749, 0.0622, 0.4189, 0.04839, 0.42, 0.04612, 0.3831, 0.4075, 0.9304, 0.3756, 0.9556, 0.3596, 0.943, 0.3809, 0.9065, 0.0622, 0.4189, 0.06794, 0.4362, 0.0572, 0.4368, 0.04839, 0.42, 0.3756, 0.9556, 0.3577, 0.9669, 0.3449, 0.9546, 0.3596, 0.943, 0.08821, 0.4173, 0.0622, 0.4189, 0.07092, 0.3749, 0.091, 0.3698, 0.3226, 0.9552, 0.3449, 0.9546, 0.3577, 0.9669, 0.3336, 0.9827, 0.3668, 0.8935, 0.3809, 0.9065, 0.3596, 0.943, 0.3414, 0.9343, 0.3257, 0.8867, 0.3668, 0.8935, 0.3414, 0.9343, 0.3178, 0.9257, 0.3178, 0.9257, 0.3414, 0.9343, 0.3226, 0.9552, 0.1142, 0.4213, 0.08821, 0.4173, 0.091, 0.3698, 0.128, 0.3854, 0.3414, 0.9343, 0.3596, 0.943, 0.3449, 0.9546, 0.3226, 0.9552, 0.368, 0.85, 0.3739, 0.85, 0.3668, 0.8935, 0.3257, 0.8867, 0.07806, 0.4529, 0.0572, 0.4368, 0.06794, 0.4362, 0.08878, 0.4424, 0.128, 0.3854, 0.091, 0.3698, 0.1106, 0.3343, 0.1158, 0.3359, 0.08878, 0.4424, 0.08821, 0.4173, 0.1142, 0.4213, 0.08878, 0.4424, 0.06794, 0.4362, 0.0622, 0.4189, 0.08821, 0.4173, 0.04466, 0.3151, 0.03371, 0.2979, 0.05033, 0.2895, 0.05767, 0.3095, 0.05767, 0.3095, 0.05033, 0.2895, 0.06488, 0.2775, 0.08184, 0.2912, 0.02616, 0.3361, 0.02139, 0.3256, 0.04466, 0.3151, 0.04982, 0.3255, 0.04982, 0.3255, 0.04466, 0.3151, 0.05767, 0.3095, 0.06283, 0.3188, 0.4267, 0.8544, 0.4375, 0.8493, 0.4456, 0.8641, 0.4345, 0.8702, 0.4345, 0.8702, 0.4456, 0.8641, 0.4585, 0.8813, 0.4484, 0.8894, 0.4568, 0.836, 0.5063, 0.8096, 0.5145, 0.8238, 0.4669, 0.8535, 0.4669, 0.8535, 0.5145, 0.8238, 0.5149, 0.8333, 0.4796, 0.8696, 0.4456, 0.8641, 0.4669, 0.8535, 0.4796, 0.8696, 0.4585, 0.8813, 0.4375, 0.8493, 0.4568, 0.836, 0.4669, 0.8535, 0.4456, 0.8641, 0.4282, 0.8313, 0.4489, 0.8176, 0.4568, 0.836, 0.4375, 0.8493, 0.02139, 0.3256, 0.01679, 0.3049, 0.03371, 0.2979, 0.04466, 0.3151, 0.3178, 0.9257, 0.3226, 0.9552, 0.268, 0.9564, 0.2682, 0.9238, 0.21, 0.9552, 0.2646, 0.9564, 0.2663, 0.9673, 0.2429, 0.9685, 0.3226, 0.9552, 0.3336, 0.9827, 0.3044, 0.9935, 0.2897, 0.9685, 0.3257, 0.8867, 0.3178, 0.9257, 0.2682, 0.9238, 0.2683, 0.8856, 0.2686, 0.7009, 0.2829, 0.6988, 0.3284, 0.7126, 0.322, 0.7434, 0.1759, 0.3342, 0.2141, 0.3628, 0.1935, 0.3903, 0.1547, 0.3591, 0.1943, 0.3079, 0.2351, 0.3345, 0.2141, 0.3628, 0.1759, 0.3342, 0.205, 0.2904, 0.2584, 0.3033, 0.2351, 0.3345, 0.1943, 0.3079, 0.3205, 0.756, 0.2685, 0.7372, 0.2686, 0.7009, 0.322, 0.7434, 0.1547, 0.3591, 0.1935, 0.3903, 0.1733, 0.4173, 0.128, 0.3854, 0.2685, 0.653, 0.2768, 0.6524, 0.2829, 0.6988, 0.2686, 0.7009, 0.3257, 0.8867, 0.2683, 0.8856, 0.2683, 0.8487, 0.3211, 0.8476, 0.3211, 0.8476, 0.2683, 0.8487, 0.2683, 0.812, 0.3197, 0.8117, 0.3197, 0.8117, 0.2683, 0.812, 0.2684, 0.7755, 0.3194, 0.7772, 0.3284, 0.7126, 0.343, 0.6846, 0.3745, 0.695, 0.3671, 0.7221, 0.1686, 0.2601, 0.1767, 0.236, 0.222, 0.2504, 0.2108, 0.2793, 0.322, 0.7434, 0.3284, 0.7126, 0.3671, 0.7221, 0.3617, 0.7484, 0.1824, 0.2082, 0.1842, 0.1785, 0.2198, 0.1781, 0.2249, 0.2147, 0.3133, 0.667, 0.3379, 0.6453, 0.3517, 0.6545, 0.343, 0.6846, 0.2829, 0.6988, 0.3133, 0.667, 0.343, 0.6846, 0.3284, 0.7126, 0.1767, 0.236, 0.1824, 0.2082, 0.2249, 0.2147, 0.222, 0.2504, 0.2768, 0.6524, 0.2992, 0.6418, 0.3133, 0.667, 0.2829, 0.6988, 0.2592, 0.1704, 0.2369, 0.1247, 0.2611, 0.1056, 0.2896, 0.1414, 0.3517, 0.6545, 0.3782, 0.6199, 0.3994, 0.6315, 0.3829, 0.6691, 0.2992, 0.6418, 0.3188, 0.6253, 0.3379, 0.6453, 0.3133, 0.667, 0.2249, 0.2147, 0.2198, 0.1781, 0.2592, 0.1704, 0.2755, 0.2138, 0.343, 0.6846, 0.3517, 0.6545, 0.3829, 0.6691, 0.3745, 0.695, 0.2755, 0.2138, 0.2592, 0.1704, 0.2896, 0.1414, 0.3127, 0.1628, 0.7535, 0.5181, 0.7557, 0.5204, 0.7365, 0.5382, 0.7343, 0.5363, 0.1587, 0.02265, 0.1587, 0.02022, 0.1815, 0.02107, 0.1816, 0.02234, 0.3379, 0.6453, 0.3614, 0.6088, 0.3782, 0.6199, 0.3517, 0.6545, 0.1842, 0.1785, 0.1848, 0.1327, 0.2153, 0.1303, 0.2198, 0.1781, 0.3188, 0.6253, 0.3438, 0.5943, 0.3614, 0.6088, 0.3379, 0.6453, 0.2198, 0.1781, 0.2153, 0.1303, 0.2369, 0.1247, 0.2592, 0.1704, 0.3809, 0.9065, 0.3918, 0.8969, 0.4178, 0.9199, 0.4075, 0.9304, 0.3918, 0.8969, 0.4168, 0.8809, 0.4362, 0.9005, 0.4178, 0.9199, 0.3668, 0.8935, 0.3827, 0.8834, 0.3918, 0.8969, 0.3809, 0.9065, 0.3827, 0.8834, 0.4087, 0.8658, 0.4168, 0.8809, 0.3918, 0.8969, 0.07092, 0.3749, 0.06762, 0.3612, 0.0827, 0.3542, 0.091, 0.3698, 0.06762, 0.3612, 0.05636, 0.3386, 0.06994, 0.3312, 0.0827, 0.3542, 0.04612, 0.3831, 0.04168, 0.3711, 0.06762, 0.3612, 0.07092, 0.3749, 0.04168, 0.3711, 0.03217, 0.3494, 0.05636, 0.3386, 0.06762, 0.3612, 0.091, 0.3698, 0.0827, 0.3542, 0.1047, 0.3245, 0.1106, 0.3343, 0.0827, 0.3542, 0.06994, 0.3312, 0.09293, 0.3072, 0.1047, 0.3245, 0.3739, 0.85, 0.3864, 0.8479, 0.3827, 0.8834, 0.3668, 0.8935, 0.3864, 0.8479, 0.4087, 0.8407, 0.4087, 0.8658, 0.3827, 0.8834, 0.4168, 0.8809, 0.4345, 0.8702, 0.4484, 0.8894, 0.4362, 0.9005, 0.4087, 0.8658, 0.4267, 0.8544, 0.4345, 0.8702, 0.4168, 0.8809, 0.05636, 0.3386, 0.04982, 0.3255, 0.06283, 0.3188, 0.06994, 0.3312, 0.03217, 0.3494, 0.02616, 0.3361, 0.04982, 0.3255, 0.05636, 0.3386, 0.06994, 0.3312, 0.06283, 0.3188, 0.08602, 0.2971, 0.09293, 0.3072, 0.4087, 0.8407, 0.4212, 0.8351, 0.4267, 0.8544, 0.4087, 0.8658, 0.5063, 0.8096, 0.5195, 0.8053, 0.5235, 0.8152, 0.5145, 0.8238, 0.5145, 0.8238, 0.5235, 0.8152, 0.5325, 0.8146, 0.5149, 0.8333, 0.4489, 0.8176, 0.4978, 0.8042, 0.5063, 0.8096, 0.4568, 0.836, 0.01679, 0.3049, 0.002666, 0.2609, 0.01384, 0.2578, 0.03371, 0.2979, 0.05033, 0.2895, 0.02466, 0.2515, 0.03363, 0.243, 0.06488, 0.2775, 0.03371, 0.2979, 0.01384, 0.2578, 0.02466, 0.2515, 0.05033, 0.2895, 0.01636, 0.241, 0.009516, 0.2462, 0.0001526, 0.2377, 0.01502, 0.2284, 0.5238, 0.7972, 0.5325, 0.8146, 0.5235, 0.8152, 0.5195, 0.8053, 0.4978, 0.8042, 0.5238, 0.7972, 0.5195, 0.8053, 0.5063, 0.8096, 0.002666, 0.2609, 0.0001526, 0.2377, 0.009516, 0.2462, 0.01384, 0.2578, 0.02466, 0.2515, 0.01636, 0.241, 0.01502, 0.2284, 0.03363, 0.243, 0.01384, 0.2578, 0.009516, 0.2462, 0.01636, 0.241, 0.02466, 0.2515, 0.7623, 0.5746, 0.7365, 0.5382, 0.7557, 0.5204, 0.7875, 0.5645, 0.1587, 0.02022, 0.2055, 0.0001526, 0.1887, 0.01951, 0.1815, 0.02107, 0.1816, 0.02234, 0.1815, 0.02107, 0.1887, 0.01951, 0.1896, 0.02069, 0.7631, 0.5775, 0.7623, 0.5746, 0.7875, 0.5645, 0.7887, 0.5676, 0.1896, 0.02069, 0.1887, 0.01951, 0.2055, 0.0001526, 0.2078, 0.001953, 0.913, 0.635, 0.8782, 0.6173, 0.8905, 0.617, 0.9179, 0.6275, 0.9381, 0.6206, 0.9179, 0.6275, 0.9198, 0.5868, 0.9403, 0.5967, 0.2034, 0.04015, 0.1947, 0.02559, 0.2153, 0.01141, 0.22, 0.03327, 0.9403, 0.5967, 0.9198, 0.5868, 0.9413, 0.5711, 0.955, 0.5845, 0.1872, 0.04571, 0.1822, 0.0306, 0.1947, 0.02559, 0.2034, 0.04015, 0.1709, 0.0522, 0.1604, 0.03578, 0.1822, 0.0306, 0.1872, 0.04571, 0.9504, 0.6328, 0.9364, 0.6436, 0.9179, 0.6275, 0.9381, 0.6206, 0.7174, 0.5679, 0.72, 0.5682, 0.7267, 0.5805, 0.7252, 0.5835, 0.7631, 0.5775, 0.7252, 0.5835, 0.7267, 0.5805, 0.7623, 0.5746, 0.7623, 0.5746, 0.7267, 0.5805, 0.72, 0.5682, 0.7365, 0.5382, 0.9179, 0.6275, 0.8905, 0.617, 0.8908, 0.5962, 0.9198, 0.5868, 0.3664, 0.5676, 0.387, 0.5408, 0.3999, 0.5508, 0.382, 0.5799, 0.1806, 0.0918, 0.1709, 0.0522, 0.1872, 0.04571, 0.1986, 0.0878, 0.1986, 0.0878, 0.1872, 0.04571, 0.2034, 0.04015, 0.2203, 0.08007, 0.399, 0.5914, 0.4173, 0.563, 0.4319, 0.5708, 0.4167, 0.6012, 0.2203, 0.08007, 0.2034, 0.04015, 0.22, 0.03327, 0.2358, 0.07196, 0.382, 0.5799, 0.3999, 0.5508, 0.4173, 0.563, 0.399, 0.5914, 0.9198, 0.5868, 0.8908, 0.5962, 0.8782, 0.5954, 0.915, 0.5787, 0.7647, 0.5836, 0.7218, 0.59, 0.7252, 0.5835, 0.7631, 0.5775, 0.8905, 0.617, 0.8782, 0.6173, 0.8782, 0.5954, 0.8908, 0.5962, 0.7112, 0.5678, 0.7174, 0.5679, 0.7252, 0.5835, 0.7218, 0.59, 0.7365, 0.5382, 0.72, 0.5682, 0.7174, 0.5679, 0.7343, 0.5363, 0.7343, 0.5363, 0.7174, 0.5679, 0.7112, 0.5678, 0.7322, 0.5345, 0.1947, 0.02559, 0.1912, 0.02426, 0.21, 0.003659, 0.2153, 0.01141, 0.1912, 0.02426, 0.1896, 0.02069, 0.2078, 0.001953, 0.21, 0.003659, 0.9198, 0.5868, 0.915, 0.5787, 0.9359, 0.5636, 0.9413, 0.5711, 0.7647, 0.5836, 0.7631, 0.5775, 0.7887, 0.5676, 0.791, 0.5739, 0.1822, 0.0306, 0.1833, 0.02784, 0.1912, 0.02426, 0.1947, 0.02559, 0.1833, 0.02784, 0.1816, 0.02234, 0.1896, 0.02069, 0.1912, 0.02426, 0.1604, 0.03578, 0.1587, 0.02813, 0.1833, 0.02784, 0.1822, 0.0306, 0.1587, 0.02813, 0.1587, 0.02265, 0.1816, 0.02234, 0.1833, 0.02784, 0.9364, 0.6436, 0.9312, 0.6498, 0.913, 0.635, 0.9179, 0.6275, 0.7514, 0.5159, 0.7535, 0.5181, 0.7343, 0.5363, 0.7322, 0.5345, 0.3194, 0.7772, 0.2684, 0.7755, 0.2685, 0.7372, 0.3205, 0.756, 0.2108, 0.2793, 0.2967, 0.2541, 0.2584, 0.3033, 0.205, 0.2904, 0.322, 0.7434, 0.3617, 0.7484, 0.3607, 0.7596, 0.3205, 0.756, 0.1686, 0.2601, 0.2108, 0.2793, 0.205, 0.2904, 0.164, 0.2699, 0.222, 0.2504, 0.2249, 0.2147, 0.2755, 0.2138, 0.2967, 0.2541, 0.2967, 0.2541, 0.3397, 0.1763, 0.3476, 0.1828, 0.2108, 0.2793, 0.222, 0.2504, 0.2967, 0.2541, 0.2967, 0.2541, 0.2755, 0.2138, 0.3127, 0.1628, 0.3397, 0.1763, 0.3614, 0.6088, 0.382, 0.5799, 0.399, 0.5914, 0.3782, 0.6199, 0.2369, 0.1247, 0.2203, 0.08007, 0.2358, 0.07196, 0.2611, 0.1056, 0.3782, 0.6199, 0.399, 0.5914, 0.4167, 0.6012, 0.3994, 0.6315, 0.2153, 0.1303, 0.1986, 0.0878, 0.2203, 0.08007, 0.2369, 0.1247, 0.1848, 0.1327, 0.1806, 0.0918, 0.1986, 0.0878, 0.2153, 0.1303, 0.3438, 0.5943, 0.3664, 0.5676, 0.382, 0.5799, 0.3614, 0.6088, 0.1351, 0.471, 0.1339, 0.4701, 0.1528, 0.4446, 0.1542, 0.4457, 0.1542, 0.4457, 0.1528, 0.4446, 0.1733, 0.4173, 0.1747, 0.4184, 0.1949, 0.3914, 0.1747, 0.4184, 0.1733, 0.4173, 0.1935, 0.3903, 0.2156, 0.3639, 0.1949, 0.3914, 0.1935, 0.3903, 0.2141, 0.3628, 0.2367, 0.3357, 0.2156, 0.3639, 0.2141, 0.3628, 0.2351, 0.3345, 0.26, 0.3045, 0.2367, 0.3357, 0.2351, 0.3345, 0.2584, 0.3033, 0.2982, 0.257, 0.26, 0.3045, 0.2584, 0.3033, 0.2967, 0.2541, 0.3491, 0.1839, 0.2982, 0.257, 0.2967, 0.2541, 0.3476, 0.1828, 0.2664, 0.7008, 0.2665, 0.653, 0.2685, 0.653, 0.2686, 0.7009, 0.2664, 0.7372, 0.2664, 0.7008, 0.2686, 0.7009, 0.2685, 0.7372, 0.2664, 0.7755, 0.2664, 0.7372, 0.2685, 0.7372, 0.2684, 0.7755, 0.2664, 0.812, 0.2664, 0.7755, 0.2684, 0.7755, 0.2683, 0.812, 0.2664, 0.8487, 0.2664, 0.812, 0.2683, 0.812, 0.2683, 0.8487, 0.2663, 0.8856, 0.2664, 0.8487, 0.2683, 0.8487, 0.2683, 0.8856, 0.2663, 0.9238, 0.2663, 0.8856, 0.2683, 0.8856, 0.2682, 0.9238, 0.2663, 0.9564, 0.2663, 0.9238, 0.2682, 0.9238, 0.268, 0.9564, 0.1755, 0.5076, 0.1683, 0.5209, 0.1406, 0.5129, 0.1447, 0.4971, 0.1364, 0.472, 0.1755, 0.5076, 0.1447, 0.4971, 0.1283, 0.48, 0.2646, 0.9564, 0.2645, 0.9238, 0.2663, 0.9238, 0.2663, 0.9564, 0.2645, 0.9238, 0.2644, 0.8856, 0.2663, 0.8856, 0.2663, 0.9238, 0.2644, 0.8856, 0.2644, 0.8487, 0.2664, 0.8487, 0.2663, 0.8856, 0.2644, 0.8487, 0.2644, 0.812, 0.2664, 0.812, 0.2664, 0.8487, 0.2644, 0.812, 0.2644, 0.7755, 0.2664, 0.7755, 0.2664, 0.812, 0.2644, 0.7755, 0.2643, 0.7372, 0.2664, 0.7372, 0.2664, 0.7755, 0.2643, 0.7372, 0.2643, 0.7009, 0.2664, 0.7008, 0.2664, 0.7372, 0.2643, 0.7009, 0.2645, 0.653, 0.2665, 0.653, 0.2664, 0.7008, 0.3506, 0.185, 0.3015, 0.2577, 0.2982, 0.257, 0.3491, 0.1839, 0.3015, 0.2577, 0.2616, 0.3056, 0.26, 0.3045, 0.2982, 0.257, 0.2616, 0.3056, 0.2382, 0.3368, 0.2367, 0.3357, 0.26, 0.3045, 0.2382, 0.3368, 0.217, 0.365, 0.2156, 0.3639, 0.2367, 0.3357, 0.217, 0.365, 0.1964, 0.3925, 0.1949, 0.3914, 0.2156, 0.3639, 0.1964, 0.3925, 0.1761, 0.4195, 0.1747, 0.4184, 0.1949, 0.3914, 0.1555, 0.4467, 0.1542, 0.4457, 0.1747, 0.4184, 0.1761, 0.4195, 0.1364, 0.472, 0.1351, 0.471, 0.1542, 0.4457, 0.1555, 0.4467, 0.2282, 0.9935, 0.2429, 0.9685, 0.2502, 0.9796, 0.228, 0.9998, 0.2429, 0.9685, 0.2663, 0.9673, 0.2663, 0.9786, 0.2502, 0.9796, 0.8943, 0.937, 0.8705, 0.9379, 0.8648, 0.9125, 0.9044, 0.9155, 0.09337, 0.4773, 0.1074, 0.469, 0.1074, 0.4803, 0.09809, 0.4795, 0.1447, 0.4971, 0.1406, 0.5129, 0.1372, 0.5089, 0.1338, 0.5002, 0.8499, 0.9338, 0.8282, 0.9238, 0.8272, 0.9001, 0.8648, 0.9125, 0.1074, 0.469, 0.1283, 0.48, 0.1217, 0.4888, 0.1074, 0.4803, 0.07806, 0.4529, 0.08878, 0.4424, 0.1074, 0.469, 0.09337, 0.4773, 0.7978, 0.8476, 0.7817, 0.8288, 0.7955, 0.8203, 0.8043, 0.8397, 0.925, 0.8748, 0.9069, 0.8779, 0.9082, 0.8708, 0.9255, 0.8659, 0.8391, 0.8645, 0.8237, 0.8547, 0.8266, 0.8462, 0.8407, 0.8574, 0.2897, 0.9685, 0.3044, 0.9935, 0.3046, 0.9998, 0.2824, 0.9796, 0.2663, 0.9673, 0.2897, 0.9685, 0.2824, 0.9796, 0.2663, 0.9786, 0.1283, 0.48, 0.1447, 0.4971, 0.1338, 0.5002, 0.1217, 0.4888, 0.8749, 0.8618, 0.8391, 0.8645, 0.8407, 0.8574, 0.8768, 0.8524, 0.8043, 0.8397, 0.7955, 0.8203, 0.8377, 0.8166, 0.8266, 0.8462, 0.8266, 0.8462, 0.8377, 0.8166, 0.8768, 0.8524, 0.8407, 0.8574, 0.9255, 0.8659, 0.9082, 0.8708, 0.8768, 0.8524, 0.9265, 0.8342, 0.9486, 0.8684, 0.9255, 0.8659, 0.9265, 0.8342, 0.9642, 0.8538, 0.8237, 0.8547, 0.7978, 0.8476, 0.8043, 0.8397, 0.8266, 0.8462, 0.9516, 0.8782, 0.925, 0.8748, 0.9255, 0.8659, 0.9486, 0.8684, 0.9736, 0.8669, 0.9516, 0.8782, 0.9486, 0.8684, 0.9642, 0.8538, 0.9069, 0.8779, 0.8749, 0.8618, 0.8768, 0.8524, 0.9082, 0.8708, 0.9445, 0.9438, 0.9067, 0.9439, 0.9212, 0.9221, 0.9533, 0.9206, 0.8141, 0.9255, 0.7792, 0.911, 0.78, 0.8862, 0.809, 0.8999, 0.2663, 0.9564, 0.268, 0.9564, 0.2663, 0.9673, 0.2646, 0.9564, 0.2663, 0.9564, 0.2663, 0.9673, 0.8282, 0.9238, 0.8141, 0.9255, 0.809, 0.8999, 0.8272, 0.9001, 0.9067, 0.9439, 0.8943, 0.937, 0.9044, 0.9155, 0.9212, 0.9221, 0.268, 0.9564, 0.3226, 0.9552, 0.2897, 0.9685, 0.2663, 0.9673, 0.7792, 0.911, 0.7592, 0.9148, 0.7537, 0.8854, 0.78, 0.8862, 0.9615, 0.955, 0.9445, 0.9438, 0.9533, 0.9206, 0.9779, 0.9299, 0.08878, 0.4424, 0.1339, 0.4701, 0.1283, 0.48, 0.1074, 0.469, 0.1351, 0.471, 0.1364, 0.472, 0.1283, 0.48, 0.1339, 0.4701, 0.1351, 0.471, 0.1283, 0.48, 0.9044, 0.9155, 0.8648, 0.9125, 0.8699, 0.887, 0.905, 0.8956, 0.9779, 0.9299, 0.9533, 0.9206, 0.9584, 0.911, 0.9846, 0.9142, 0.9533, 0.9206, 0.9212, 0.9221, 0.923, 0.8983, 0.9584, 0.911, 0.809, 0.8999, 0.78, 0.8862, 0.779, 0.8754, 0.8165, 0.8772, 0.8648, 0.9125, 0.8272, 0.9001, 0.8342, 0.8816, 0.8699, 0.887, 0.8272, 0.9001, 0.809, 0.8999, 0.8165, 0.8772, 0.8342, 0.8816, 0.9212, 0.9221, 0.9044, 0.9155, 0.905, 0.8956, 0.923, 0.8983, 0.78, 0.8862, 0.7537, 0.8854, 0.7535, 0.8683, 0.779, 0.8754, 0.9055, 0.8902, 0.8713, 0.8797, 0.8749, 0.8618, 0.9069, 0.8779, 0.9846, 0.9038, 0.9626, 0.9023, 0.9516, 0.8782, 0.9736, 0.8669, 0.9626, 0.9023, 0.9234, 0.8907, 0.925, 0.8748, 0.9516, 0.8782, 0.819, 0.87, 0.7784, 0.8658, 0.7978, 0.8476, 0.8237, 0.8547, 0.8713, 0.8797, 0.8357, 0.8763, 0.8391, 0.8645, 0.8749, 0.8618, 0.8357, 0.8763, 0.819, 0.87, 0.8237, 0.8547, 0.8391, 0.8645, 0.9234, 0.8907, 0.9055, 0.8902, 0.9069, 0.8779, 0.925, 0.8748, 0.7784, 0.8658, 0.7575, 0.8587, 0.7817, 0.8288, 0.7978, 0.8476, 0.779, 0.8754, 0.7535, 0.8683, 0.7575, 0.8587, 0.7784, 0.8658, 0.923, 0.8983, 0.905, 0.8956, 0.9055, 0.8902, 0.9234, 0.8907, 0.8342, 0.8816, 0.8165, 0.8772, 0.819, 0.87, 0.8357, 0.8763, 0.8699, 0.887, 0.8342, 0.8816, 0.8357, 0.8763, 0.8713, 0.8797, 0.8165, 0.8772, 0.779, 0.8754, 0.7784, 0.8658, 0.819, 0.87, 0.9584, 0.911, 0.923, 0.8983, 0.9234, 0.8907, 0.9626, 0.9023, 0.9846, 0.9142, 0.9584, 0.911, 0.9626, 0.9023, 0.9846, 0.9038, 0.905, 0.8956, 0.8699, 0.887, 0.8713, 0.8797, 0.9055, 0.8902])
me_cube.materials.append(mat_material)
me_cube.use_remesh_preserve_volume = False
me_cube.use_remesh_preserve_attributes = False
me_cube.use_mirror_vertex_groups = False
me_cube.update()

# ---- objects
ob_cube = bpy.data.objects.new('Cube', me_cube)
ob_lamp = bpy.data.objects.new('Lamp', light_lamp)
ob_camera = bpy.data.objects.new('Camera', cam_camera)

# ---- transforms, parenting, visibility, modifiers, constraints
ob_cube.location = (0.1066, 0.5292, 0.0)
ob_cube.lock_rotations_4d = False
ob_cube.empty_display_type = 'ARROWS'
ob_cube.lineart.crease_threshold = 0.0
_m = ob_cube.modifiers.new('Subsurf', 'SUBSURF')
_m.uv_smooth = 'PRESERVE_CORNERS'
_m.quality = 2
_m.show_only_control_edges = False
ob_lamp.location = (4.076, 1.005, 5.904)
ob_lamp.rotation_euler = (0.6503, 0.05522, 1.866)
ob_lamp.lock_rotations_4d = False
ob_lamp.empty_display_type = 'ARROWS'
ob_lamp.color = (0.0, 0.0, 0.0, 0.0)
ob_lamp.lineart.crease_threshold = 0.0
ob_camera.location = (7.481, -6.508, 5.344)
ob_camera.rotation_euler = (1.109, 0.01082, 0.8149)
ob_camera.lock_rotations_4d = False
ob_camera.empty_display_type = 'ARROWS'
ob_camera.color = (0.0, 0.0, 0.0, 0.0)
ob_camera.display_type = 'WIRE'
ob_camera.lineart.crease_threshold = 0.0

# ---- collection membership
col_collection_1.objects.link(ob_cube)
col_collection_1.objects.link(ob_lamp)
col_collection_1.objects.link(ob_camera)

# ---- scene / render settings (as saved in the file)
scene.camera = ob_camera
scene.frame_start = 1; scene.frame_end = 250; scene.frame_set(0)
scene.render.engine = 'BLENDER_EEVEE_NEXT'
scene.render.resolution_percentage = 50
scene.render.dither_intensity = 0.0
scene.cycles.use_denoising = False
scene.cycles.samples = 10
scene.cycles.sampling_pattern = 'TABULATED_SOBOL'
scene.cycles.light_sampling_threshold = 0.0
scene.cycles.use_adaptive_sampling = False
scene.cycles.use_light_tree = False
scene.cycles.blur_glossy = 0.0
scene.cycles.pixel_filter_type = 'GAUSSIAN'
scene.cycles.sample_clamp_indirect = 0.0
scene.view_settings.view_transform = 'Standard'
bpy.context.view_layer.update()
